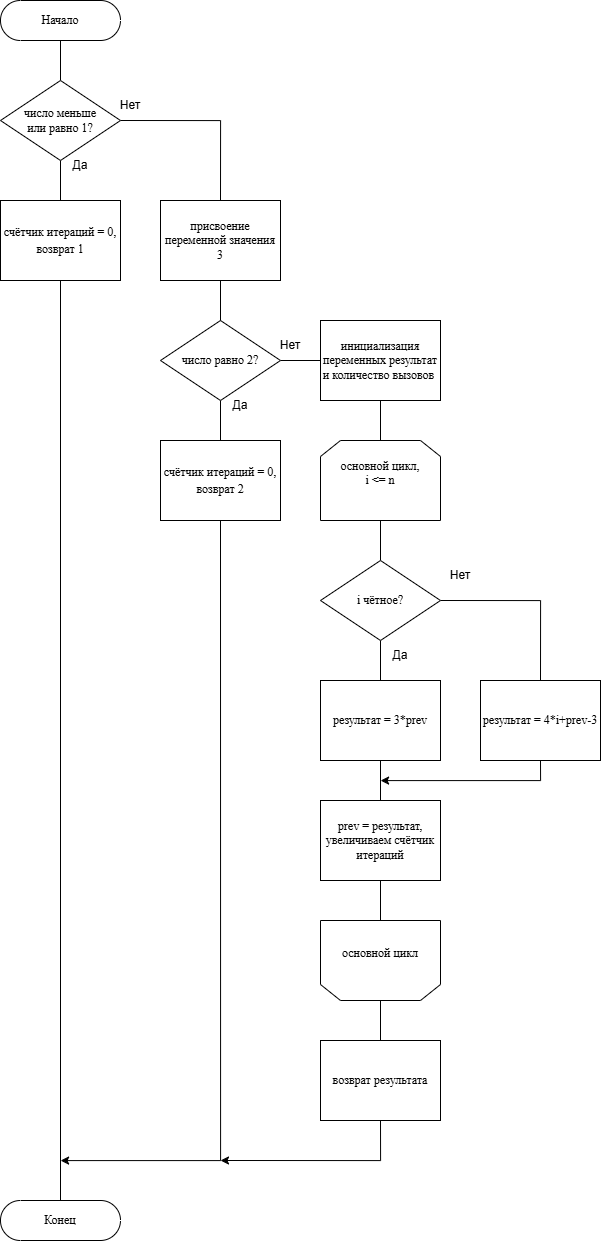

The diagram above was exported from draw.io. Its source (the exported page's mxGraphModel, read from the mxfile embedded in the PNG):
<mxGraphModel dx="2593" dy="1425" grid="1" gridSize="10" guides="1" tooltips="1" connect="1" arrows="1" fold="1" page="1" pageScale="1" pageWidth="827" pageHeight="1169" math="0" shadow="0">
  <root>
    <mxCell id="0" />
    <mxCell id="1" parent="0" />
    <mxCell id="m3WkVHGg__4g1ZsgZeZg-46" edge="1" parent="1" source="m3WkVHGg__4g1ZsgZeZg-32" style="edgeStyle=orthogonalEdgeStyle;rounded=0;orthogonalLoop=1;jettySize=auto;html=1;exitX=0.5;exitY=0.5;exitDx=0;exitDy=20;exitPerimeter=0;entryX=0.5;entryY=0;entryDx=0;entryDy=0;endArrow=none;endFill=0;" target="m3WkVHGg__4g1ZsgZeZg-33">
      <mxGeometry relative="1" as="geometry" />
    </mxCell>
    <mxCell id="m3WkVHGg__4g1ZsgZeZg-32" parent="1" style="html=1;dashed=0;whiteSpace=wrap;shape=mxgraph.dfd.start;fontFamily=Times New Roman;" value="Начало" vertex="1">
      <mxGeometry height="40" width="120" x="120" y="40" as="geometry" />
    </mxCell>
    <mxCell id="m3WkVHGg__4g1ZsgZeZg-47" edge="1" parent="1" source="m3WkVHGg__4g1ZsgZeZg-33" style="edgeStyle=orthogonalEdgeStyle;rounded=0;orthogonalLoop=1;jettySize=auto;html=1;exitX=0.5;exitY=1;exitDx=0;exitDy=0;entryX=0.5;entryY=0;entryDx=0;entryDy=0;endArrow=none;endFill=0;" target="m3WkVHGg__4g1ZsgZeZg-34">
      <mxGeometry relative="1" as="geometry" />
    </mxCell>
    <mxCell id="m3WkVHGg__4g1ZsgZeZg-48" edge="1" parent="1" source="m3WkVHGg__4g1ZsgZeZg-33" style="edgeStyle=orthogonalEdgeStyle;rounded=0;orthogonalLoop=1;jettySize=auto;html=1;exitX=1;exitY=0.5;exitDx=0;exitDy=0;entryX=0.5;entryY=0;entryDx=0;entryDy=0;endArrow=none;endFill=0;" target="m3WkVHGg__4g1ZsgZeZg-36">
      <mxGeometry relative="1" as="geometry" />
    </mxCell>
    <mxCell id="m3WkVHGg__4g1ZsgZeZg-33" parent="1" style="rhombus;whiteSpace=wrap;html=1;fontFamily=Times New Roman;" value="&lt;font&gt;число меньше&lt;/font&gt;&lt;div&gt;&lt;font&gt;или равно 1?&lt;/font&gt;&lt;/div&gt;" vertex="1">
      <mxGeometry height="80" width="120" x="120" y="120" as="geometry" />
    </mxCell>
    <mxCell id="m3WkVHGg__4g1ZsgZeZg-34" parent="1" style="rounded=0;whiteSpace=wrap;html=1;fontFamily=Times New Roman;" value="&lt;div style=&quot;line-height: 140%;&quot;&gt;&lt;font&gt;счётчик итераций = 0, возврат 1&lt;/font&gt;&lt;/div&gt;" vertex="1">
      <mxGeometry height="80" width="120" x="120" y="240" as="geometry" />
    </mxCell>
    <mxCell id="m3WkVHGg__4g1ZsgZeZg-50" edge="1" parent="1" source="m3WkVHGg__4g1ZsgZeZg-35" style="edgeStyle=orthogonalEdgeStyle;rounded=0;orthogonalLoop=1;jettySize=auto;html=1;exitX=0.5;exitY=1;exitDx=0;exitDy=0;entryX=0.5;entryY=0;entryDx=0;entryDy=0;endArrow=none;endFill=0;" target="m3WkVHGg__4g1ZsgZeZg-37">
      <mxGeometry relative="1" as="geometry" />
    </mxCell>
    <mxCell id="m3WkVHGg__4g1ZsgZeZg-51" edge="1" parent="1" source="m3WkVHGg__4g1ZsgZeZg-35" style="edgeStyle=orthogonalEdgeStyle;rounded=0;orthogonalLoop=1;jettySize=auto;html=1;exitX=1;exitY=0.5;exitDx=0;exitDy=0;entryX=0;entryY=0.5;entryDx=0;entryDy=0;endArrow=none;endFill=0;" target="m3WkVHGg__4g1ZsgZeZg-38">
      <mxGeometry relative="1" as="geometry" />
    </mxCell>
    <mxCell id="m3WkVHGg__4g1ZsgZeZg-35" parent="1" style="rhombus;whiteSpace=wrap;html=1;fontFamily=Times New Roman;" value="число равно 2?" vertex="1">
      <mxGeometry height="80" width="120" x="280" y="360" as="geometry" />
    </mxCell>
    <mxCell id="m3WkVHGg__4g1ZsgZeZg-49" edge="1" parent="1" source="m3WkVHGg__4g1ZsgZeZg-36" style="edgeStyle=orthogonalEdgeStyle;rounded=0;orthogonalLoop=1;jettySize=auto;html=1;exitX=0.5;exitY=1;exitDx=0;exitDy=0;entryX=0.5;entryY=0;entryDx=0;entryDy=0;endArrow=none;endFill=0;" target="m3WkVHGg__4g1ZsgZeZg-35">
      <mxGeometry relative="1" as="geometry" />
    </mxCell>
    <mxCell id="m3WkVHGg__4g1ZsgZeZg-36" parent="1" style="rounded=0;whiteSpace=wrap;html=1;fontFamily=Times New Roman;" value="присвоение переменной значения 3" vertex="1">
      <mxGeometry height="80" width="120" x="280" y="240" as="geometry" />
    </mxCell>
    <mxCell id="m3WkVHGg__4g1ZsgZeZg-69" edge="1" parent="1" source="m3WkVHGg__4g1ZsgZeZg-37" style="edgeStyle=orthogonalEdgeStyle;rounded=0;orthogonalLoop=1;jettySize=auto;html=1;exitX=0.5;exitY=1;exitDx=0;exitDy=0;endArrow=classic;endFill=1;">
      <mxGeometry relative="1" as="geometry">
        <Array as="points">
          <mxPoint x="340" y="1200" />
          <mxPoint x="180" y="1200" />
        </Array>
        <mxPoint x="180" y="1200" as="targetPoint" />
      </mxGeometry>
    </mxCell>
    <mxCell id="m3WkVHGg__4g1ZsgZeZg-37" parent="1" style="rounded=0;whiteSpace=wrap;html=1;fontFamily=Times New Roman;" value="&lt;div style=&quot;line-height: 140%;&quot;&gt;&lt;font&gt;счётчик итераций = 0, возврат 2&lt;/font&gt;&lt;/div&gt;" vertex="1">
      <mxGeometry height="80" width="120" x="280" y="480" as="geometry" />
    </mxCell>
    <mxCell id="m3WkVHGg__4g1ZsgZeZg-52" edge="1" parent="1" source="m3WkVHGg__4g1ZsgZeZg-38" style="edgeStyle=orthogonalEdgeStyle;rounded=0;orthogonalLoop=1;jettySize=auto;html=1;exitX=0.5;exitY=1;exitDx=0;exitDy=0;entryX=0.5;entryY=0;entryDx=0;entryDy=0;endArrow=none;endFill=0;" target="m3WkVHGg__4g1ZsgZeZg-39">
      <mxGeometry relative="1" as="geometry" />
    </mxCell>
    <mxCell id="m3WkVHGg__4g1ZsgZeZg-38" parent="1" style="rounded=0;whiteSpace=wrap;html=1;fontFamily=Times New Roman;" value="инициализация переменных результат и количество вызовов&amp;nbsp;" vertex="1">
      <mxGeometry height="80" width="120" x="440" y="360" as="geometry" />
    </mxCell>
    <mxCell id="m3WkVHGg__4g1ZsgZeZg-53" edge="1" parent="1" source="m3WkVHGg__4g1ZsgZeZg-39" style="edgeStyle=orthogonalEdgeStyle;rounded=0;orthogonalLoop=1;jettySize=auto;html=1;exitX=0.5;exitY=1;exitDx=0;exitDy=0;entryX=0.5;entryY=0;entryDx=0;entryDy=0;endArrow=none;endFill=0;" target="m3WkVHGg__4g1ZsgZeZg-41">
      <mxGeometry relative="1" as="geometry" />
    </mxCell>
    <mxCell id="m3WkVHGg__4g1ZsgZeZg-39" parent="1" style="shape=loopLimit;whiteSpace=wrap;html=1;fontFamily=Times New Roman;" value="основной цикл,&lt;div&gt;i &amp;lt;= n&lt;br&gt;&lt;div&gt;&lt;br&gt;&lt;/div&gt;&lt;/div&gt;" vertex="1">
      <mxGeometry height="80" width="120" x="440" y="480" as="geometry" />
    </mxCell>
    <mxCell id="m3WkVHGg__4g1ZsgZeZg-54" edge="1" parent="1" source="m3WkVHGg__4g1ZsgZeZg-41" style="edgeStyle=orthogonalEdgeStyle;rounded=0;orthogonalLoop=1;jettySize=auto;html=1;exitX=0.5;exitY=1;exitDx=0;exitDy=0;entryX=0.5;entryY=0;entryDx=0;entryDy=0;endArrow=none;endFill=0;" target="m3WkVHGg__4g1ZsgZeZg-42">
      <mxGeometry relative="1" as="geometry" />
    </mxCell>
    <mxCell id="m3WkVHGg__4g1ZsgZeZg-55" edge="1" parent="1" source="m3WkVHGg__4g1ZsgZeZg-41" style="edgeStyle=orthogonalEdgeStyle;rounded=0;orthogonalLoop=1;jettySize=auto;html=1;exitX=1;exitY=0.5;exitDx=0;exitDy=0;entryX=0.5;entryY=0;entryDx=0;entryDy=0;endArrow=none;endFill=0;" target="m3WkVHGg__4g1ZsgZeZg-43">
      <mxGeometry relative="1" as="geometry" />
    </mxCell>
    <mxCell id="m3WkVHGg__4g1ZsgZeZg-41" parent="1" style="rhombus;whiteSpace=wrap;html=1;fontFamily=Times New Roman;" value="i чётное?" vertex="1">
      <mxGeometry height="80" width="120" x="440" y="600" as="geometry" />
    </mxCell>
    <mxCell id="m3WkVHGg__4g1ZsgZeZg-56" edge="1" parent="1" source="m3WkVHGg__4g1ZsgZeZg-42" style="edgeStyle=orthogonalEdgeStyle;rounded=0;orthogonalLoop=1;jettySize=auto;html=1;exitX=0.5;exitY=1;exitDx=0;exitDy=0;entryX=0.5;entryY=0;entryDx=0;entryDy=0;endArrow=none;endFill=0;" target="m3WkVHGg__4g1ZsgZeZg-44">
      <mxGeometry relative="1" as="geometry" />
    </mxCell>
    <mxCell id="m3WkVHGg__4g1ZsgZeZg-42" parent="1" style="rounded=0;whiteSpace=wrap;html=1;fontFamily=Times New Roman;" value="результат = 3*prev" vertex="1">
      <mxGeometry height="80" width="120" x="440" y="720" as="geometry" />
    </mxCell>
    <mxCell id="m3WkVHGg__4g1ZsgZeZg-58" edge="1" parent="1" source="m3WkVHGg__4g1ZsgZeZg-43" style="edgeStyle=orthogonalEdgeStyle;rounded=0;orthogonalLoop=1;jettySize=auto;html=1;exitX=0.5;exitY=1;exitDx=0;exitDy=0;">
      <mxGeometry relative="1" as="geometry">
        <Array as="points">
          <mxPoint x="660" y="820" />
          <mxPoint x="500" y="820" />
        </Array>
        <mxPoint x="500" y="820" as="targetPoint" />
      </mxGeometry>
    </mxCell>
    <mxCell id="m3WkVHGg__4g1ZsgZeZg-43" parent="1" style="rounded=0;whiteSpace=wrap;html=1;fontFamily=Times New Roman;" value="&lt;font&gt;результат = 4*i+prev-3&lt;/font&gt;" vertex="1">
      <mxGeometry height="80" width="120" x="600" y="720" as="geometry" />
    </mxCell>
    <mxCell id="m3WkVHGg__4g1ZsgZeZg-59" edge="1" parent="1" source="m3WkVHGg__4g1ZsgZeZg-44" style="edgeStyle=orthogonalEdgeStyle;rounded=0;orthogonalLoop=1;jettySize=auto;html=1;exitX=0.5;exitY=1;exitDx=0;exitDy=0;entryX=0.5;entryY=1;entryDx=0;entryDy=0;endArrow=none;endFill=0;" target="m3WkVHGg__4g1ZsgZeZg-45">
      <mxGeometry relative="1" as="geometry" />
    </mxCell>
    <mxCell id="m3WkVHGg__4g1ZsgZeZg-44" parent="1" style="rounded=0;whiteSpace=wrap;html=1;fontFamily=Times New Roman;" value="prev = результат,&lt;div&gt;увеличиваем счётчик итераций&lt;/div&gt;" vertex="1">
      <mxGeometry height="80" width="120" x="440" y="840" as="geometry" />
    </mxCell>
    <mxCell id="odPcBCdbOFhxfS8Qk6LN-4" edge="1" parent="1" source="m3WkVHGg__4g1ZsgZeZg-45" style="edgeStyle=orthogonalEdgeStyle;rounded=0;orthogonalLoop=1;jettySize=auto;html=1;exitX=0.5;exitY=0;exitDx=0;exitDy=0;entryX=0.5;entryY=0;entryDx=0;entryDy=0;endArrow=none;endFill=0;" target="odPcBCdbOFhxfS8Qk6LN-1">
      <mxGeometry relative="1" as="geometry" />
    </mxCell>
    <mxCell id="m3WkVHGg__4g1ZsgZeZg-45" parent="1" style="shape=loopLimit;whiteSpace=wrap;html=1;fontFamily=Times New Roman;direction=west;" value="основной цикл&lt;div&gt;&lt;div&gt;&lt;br&gt;&lt;/div&gt;&lt;/div&gt;" vertex="1">
      <mxGeometry height="80" width="120" x="440" y="960" as="geometry" />
    </mxCell>
    <mxCell id="m3WkVHGg__4g1ZsgZeZg-60" parent="1" style="html=1;dashed=0;whiteSpace=wrap;shape=mxgraph.dfd.start;fontFamily=Times New Roman;" value="Конец" vertex="1">
      <mxGeometry height="40" width="120" x="120" y="1240" as="geometry" />
    </mxCell>
    <mxCell id="m3WkVHGg__4g1ZsgZeZg-61" edge="1" parent="1" source="m3WkVHGg__4g1ZsgZeZg-34" style="edgeStyle=orthogonalEdgeStyle;rounded=0;orthogonalLoop=1;jettySize=auto;html=1;exitX=0.5;exitY=1;exitDx=0;exitDy=0;entryX=0.5;entryY=0.5;entryDx=0;entryDy=-20;entryPerimeter=0;endArrow=none;endFill=0;" target="m3WkVHGg__4g1ZsgZeZg-60">
      <mxGeometry relative="1" as="geometry" />
    </mxCell>
    <mxCell id="m3WkVHGg__4g1ZsgZeZg-62" parent="1" style="text;html=1;whiteSpace=wrap;strokeColor=none;fillColor=none;align=center;verticalAlign=middle;rounded=0;" value="Да" vertex="1">
      <mxGeometry height="30" width="60" x="170" y="190" as="geometry" />
    </mxCell>
    <mxCell id="m3WkVHGg__4g1ZsgZeZg-63" parent="1" style="text;html=1;whiteSpace=wrap;strokeColor=none;fillColor=none;align=center;verticalAlign=middle;rounded=0;" value="Да" vertex="1">
      <mxGeometry height="30" width="60" x="330" y="430" as="geometry" />
    </mxCell>
    <mxCell id="m3WkVHGg__4g1ZsgZeZg-64" parent="1" style="text;html=1;whiteSpace=wrap;strokeColor=none;fillColor=none;align=center;verticalAlign=middle;rounded=0;" value="Да" vertex="1">
      <mxGeometry height="30" width="60" x="490" y="680" as="geometry" />
    </mxCell>
    <mxCell id="m3WkVHGg__4g1ZsgZeZg-65" parent="1" style="text;html=1;whiteSpace=wrap;strokeColor=none;fillColor=none;align=center;verticalAlign=middle;rounded=0;" value="Нет" vertex="1">
      <mxGeometry height="30" width="60" x="550" y="600" as="geometry" />
    </mxCell>
    <mxCell id="m3WkVHGg__4g1ZsgZeZg-66" parent="1" style="text;html=1;whiteSpace=wrap;strokeColor=none;fillColor=none;align=center;verticalAlign=middle;rounded=0;" value="Нет" vertex="1">
      <mxGeometry height="30" width="60" x="220" y="130" as="geometry" />
    </mxCell>
    <mxCell id="m3WkVHGg__4g1ZsgZeZg-67" parent="1" style="text;html=1;whiteSpace=wrap;strokeColor=none;fillColor=none;align=center;verticalAlign=middle;rounded=0;" value="Нет" vertex="1">
      <mxGeometry height="30" width="60" x="380" y="370" as="geometry" />
    </mxCell>
    <mxCell id="odPcBCdbOFhxfS8Qk6LN-3" edge="1" parent="1" source="odPcBCdbOFhxfS8Qk6LN-1" style="edgeStyle=orthogonalEdgeStyle;rounded=0;orthogonalLoop=1;jettySize=auto;html=1;exitX=0.5;exitY=1;exitDx=0;exitDy=0;">
      <mxGeometry relative="1" as="geometry">
        <Array as="points">
          <mxPoint x="500" y="1200" />
        </Array>
        <mxPoint x="340" y="1200" as="targetPoint" />
      </mxGeometry>
    </mxCell>
    <mxCell id="odPcBCdbOFhxfS8Qk6LN-1" parent="1" style="rounded=0;whiteSpace=wrap;html=1;fontFamily=Times New Roman;" value="&lt;div&gt;возврат результата&lt;/div&gt;" vertex="1">
      <mxGeometry height="80" width="120" x="440" y="1080" as="geometry" />
    </mxCell>
  </root>
</mxGraphModel>